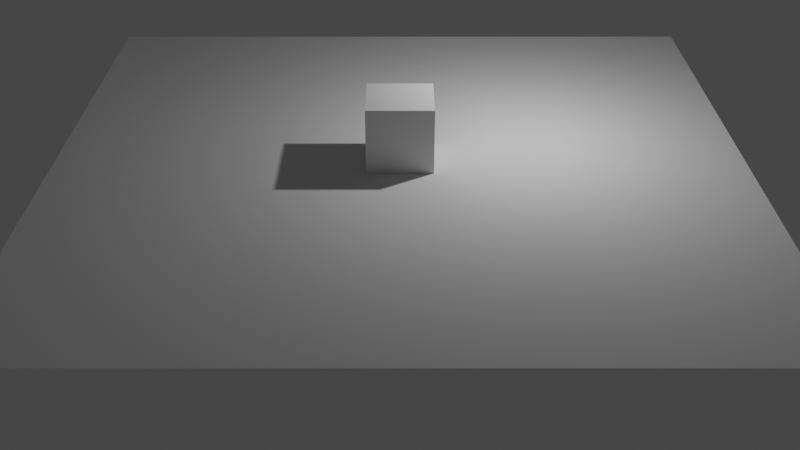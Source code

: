# Source: test.blend  (saved by Blender 2.90.8; exported with 4.5.12 LTS)
import bpy
from mathutils import Matrix  # noqa: F401  (used for matrix-valued properties, if any)

bpy.ops.wm.read_factory_settings(use_empty=True)
scene = bpy.context.scene
scene.name = 'Scene'

# ---- collections
col_collection = bpy.data.collections.new('Collection'); scene.collection.children.link(col_collection)

# ---- materials (node trees are filled in below, after node groups)
mat_material = bpy.data.materials.new('Material')
mat_material.alpha_threshold = 0.0
mat_material.use_transparent_shadow = False
mat_material.line_color = (0.0, 0.0, 0.0, 1.0)

# ---- material node trees
mat_material.use_nodes = True; mat_material.node_tree.nodes.clear()
_N = mat_material.node_tree.nodes; _L = mat_material.node_tree.links
n0 = _N.new('ShaderNodeOutputMaterial'); n0.name = 'Material Output'; n0.location = (300, 300)
n1 = _N.new('ShaderNodeBsdfPrincipled'); n1.name = 'Principled BSDF'; n1.location = (10, 300)
n1.distribution = 'GGX'
n1.subsurface_method = 'BURLEY'
n1.inputs[2].default_value = 0.4
n1.inputs[3].default_value = 1.45
n1.inputs[27].default_value = (0.0, 0.0, 0.0, 1.0)
n1.inputs[28].default_value = 1.0
_L.new(n1.outputs[0], n0.inputs[0])
n0.is_active_output = True

# ---- world
world_world = bpy.data.worlds.new('World'); scene.world = world_world
world_world.use_nodes = True; world_world.node_tree.nodes.clear()
_N = world_world.node_tree.nodes; _L = world_world.node_tree.links
n0 = _N.new('ShaderNodeOutputWorld'); n0.name = 'World Output'; n0.location = (300, 300)
n1 = _N.new('ShaderNodeBackground'); n1.name = 'Background'; n1.location = (10, 300)
n1.inputs[0].default_value = (0.05088, 0.05088, 0.05088, 1.0)
_L.new(n1.outputs[0], n0.inputs[0])
n0.is_active_output = True
world_world.color = (0.05088, 0.05088, 0.05088)
world_world.use_sun_shadow = False
world_world.sun_shadow_jitter_overblur = 0.0

# ---- cameras
cam_camera = bpy.data.cameras.new('Camera')
cam_camera.clip_end = 100.0
cam_camera.ortho_scale = 7.314

# ---- lights
light_light = bpy.data.lights.new('Light', 'POINT')
light_light.transmission_factor = 0.0
light_light.energy = 1000.0
light_light.shadow_soft_size = 0.1
light_light.shadow_maximum_resolution = 0.006
light_light.use_absolute_resolution = True

# ---- meshes
me_cube = bpy.data.meshes.new('Cube')
me_cube.from_pydata([(1.0, 1.0, 1.0), (1.0, 1.0, -1.0), (1.0, -1.0, 1.0), (1.0, -1.0, -1.0), (-1.0, 1.0, 1.0), (-1.0, 1.0, -1.0), (-1.0, -1.0, 1.0), (-1.0, -1.0, -1.0)], [], [(0, 4, 6, 2), (3, 2, 6, 7), (7, 6, 4, 5), (5, 1, 3, 7), (1, 0, 2, 3), (5, 4, 0, 1)])
_uv = me_cube.uv_layers.new(name='UVMap')
_uv.uv.foreach_set('vector', [0.625, 0.5, 0.875, 0.5, 0.875, 0.75, 0.625, 0.75, 0.375, 0.75, 0.625, 0.75, 0.625, 1.0, 0.375, 1.0, 0.375, 0.0, 0.625, 0.0, 0.625, 0.25, 0.375, 0.25, 0.125, 0.5, 0.375, 0.5, 0.375, 0.75, 0.125, 0.75, 0.375, 0.5, 0.625, 0.5, 0.625, 0.75, 0.375, 0.75, 0.375, 0.25, 0.625, 0.25, 0.625, 0.5, 0.375, 0.5])
me_cube.materials.append(mat_material)
me_cube.use_remesh_preserve_volume = False
me_cube.use_remesh_preserve_attributes = False
me_cube.use_mirror_vertex_groups = False
me_cube.update()
me_plane = bpy.data.meshes.new('Plane')
me_plane.from_pydata([(-1.0, -1.0, 0.0), (1.0, -1.0, 0.0), (-1.0, 1.0, 0.0), (1.0, 1.0, 0.0)], [], [(0, 1, 3, 2)])
_uv = me_plane.uv_layers.new(name='UVMap')
_uv.uv.foreach_set('vector', [0.0, 0.0, 1.0, 0.0, 1.0, 1.0, 0.0, 1.0])
_ca = me_plane.color_attributes.new('Col', 'BYTE_COLOR', 'CORNER')
_ca.data.foreach_set('color', [1.0, 1.0, 1.0, 1.0, 0.6654, 0.6105, 1.0, 1.0, 1.0, 1.0, 1.0, 1.0, 0.4125, 0.3185, 1.0, 1.0])
me_plane.use_remesh_fix_poles = True
me_plane.use_remesh_preserve_attributes = False
me_plane.use_mirror_vertex_groups = False
me_plane.update()

# ---- objects
ob_cube = bpy.data.objects.new('Cube', me_cube)
ob_light = bpy.data.objects.new('Light', light_light)
ob_camera = bpy.data.objects.new('Camera', cam_camera)
ob_plane = bpy.data.objects.new('Plane', me_plane)

# ---- transforms, parenting, visibility, modifiers, constraints
ob_cube.location = (0.0, 0.0, 1.0)
ob_cube.lock_rotations_4d = False
ob_cube.empty_display_type = 'ARROWS'
ob_cube.lineart.crease_threshold = 0.0
ob_light.location = (4.076, 1.005, 5.904)
ob_light.rotation_euler = (0.6503, 0.05522, 1.866)
ob_light.lock_rotations_4d = False
ob_light.empty_display_type = 'ARROWS'
ob_light.color = (0.0, 0.0, 0.0, 0.0)
ob_light.lineart.crease_threshold = 0.0
ob_camera.location = (0.0, -30.0, 15.0)
ob_camera.rotation_euler = (1.047, 9.93e-09, 0.0)
ob_camera.scale = (1.0, 1.0, 1.0)
ob_camera.lock_rotations_4d = False
ob_camera.empty_display_type = 'ARROWS'
ob_camera.color = (0.0, 0.0, 0.0, 0.0)
ob_camera.display_type = 'WIRE'
ob_camera.lineart.crease_threshold = 0.0
ob_plane.location = (0.0, 0.0, 0.0)
ob_plane.scale = (10.35, 10.35, 10.35)
ob_plane.lineart.crease_threshold = 0.0

# ---- collection membership
col_collection.objects.link(ob_cube)
col_collection.objects.link(ob_light)
col_collection.objects.link(ob_camera)
col_collection.objects.link(ob_plane)

# ---- scene / render settings (as saved in the file)
scene.camera = ob_camera
scene.frame_start = 1; scene.frame_end = 250; scene.frame_set(1)
scene.render.engine = 'BLENDER_EEVEE_NEXT'
scene.cycles.use_denoising = False
scene.cycles.samples = 128
scene.cycles.sampling_pattern = 'TABULATED_SOBOL'
scene.cycles.use_adaptive_sampling = False
scene.cycles.use_light_tree = False
scene.view_settings.view_transform = 'Filmic'
bpy.context.view_layer.update()
